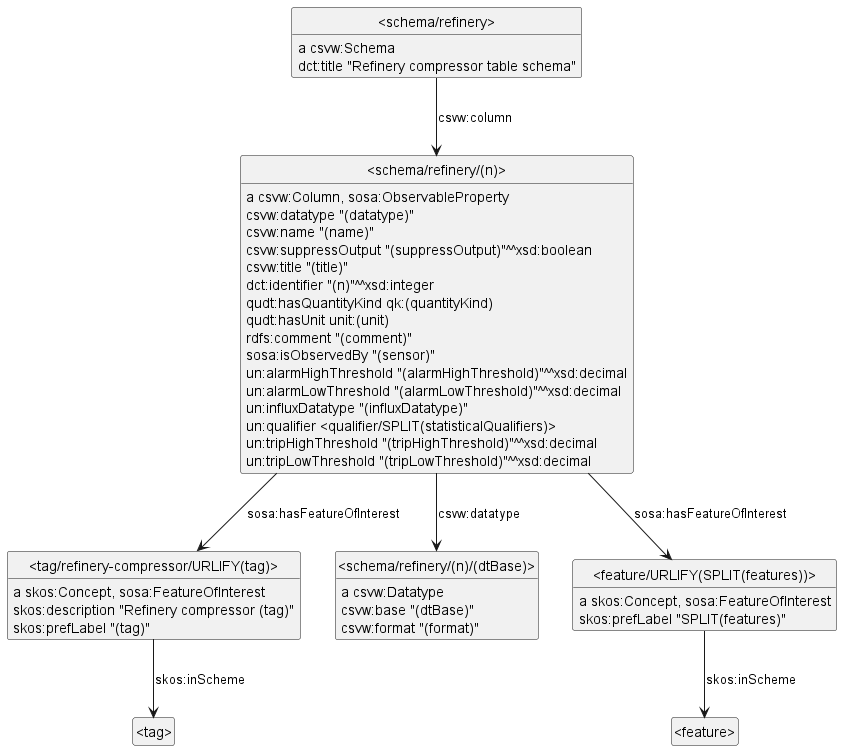

The diagram above was rendered by PlantUML. Its source (embedded in the PNG):
@startuml
hide empty members
hide circle
skinparam classAttributeIconSize 0
class _tag_refinery_compressor_URLIFY_tag_ as "<tag/refinery-compressor/URLIFY(tag)>"
_tag_refinery_compressor_URLIFY_tag_ : {field} a skos:Concept, sosa:FeatureOfInterest
class _tag_ as "<tag>"
_tag_refinery_compressor_URLIFY_tag_ -down-> _tag_ : skos:inScheme
_tag_refinery_compressor_URLIFY_tag_ : {field} skos:description "Refinery compressor (tag)"
_tag_refinery_compressor_URLIFY_tag_ : {field} skos:prefLabel "(tag)"
class _schema_refinery_n_dtBase_ as "<schema/refinery/(n)/(dtBase)>"
_schema_refinery_n_dtBase_ : {field} a csvw:Datatype
_schema_refinery_n_dtBase_ : {field} csvw:base "(dtBase)"
_schema_refinery_n_dtBase_ : {field} csvw:format "(format)"
class _schema_refinery_ as "<schema/refinery>"
_schema_refinery_ : {field} a csvw:Schema
class _schema_refinery_n_ as "<schema/refinery/(n)>"
_schema_refinery_ -down-> _schema_refinery_n_ : csvw:column
_schema_refinery_ : {field} dct:title "Refinery compressor table schema"
class _feature_URLIFY_SPLIT_features_ as "<feature/URLIFY(SPLIT(features))>"
_feature_URLIFY_SPLIT_features_ : {field} a skos:Concept, sosa:FeatureOfInterest
class _feature_ as "<feature>"
_feature_URLIFY_SPLIT_features_ -down-> _feature_ : skos:inScheme
_feature_URLIFY_SPLIT_features_ : {field} skos:prefLabel "SPLIT(features)"
_schema_refinery_n_ : {field} a csvw:Column, sosa:ObservableProperty
_schema_refinery_n_ -down-> _schema_refinery_n_dtBase_ : csvw:datatype
_schema_refinery_n_ -down-> _tag_refinery_compressor_URLIFY_tag_ : sosa:hasFeatureOfInterest
_schema_refinery_n_ -down-> _feature_URLIFY_SPLIT_features_ : sosa:hasFeatureOfInterest
_schema_refinery_n_ : {field} csvw:datatype "(datatype)"
_schema_refinery_n_ : {field} csvw:name "(name)"
_schema_refinery_n_ : {field} csvw:suppressOutput "(suppressOutput)"^^xsd:boolean
_schema_refinery_n_ : {field} csvw:title "(title)"
_schema_refinery_n_ : {field} dct:identifier "(n)"^^xsd:integer
_schema_refinery_n_ : {field} qudt:hasQuantityKind qk:(quantityKind)
_schema_refinery_n_ : {field} qudt:hasUnit unit:(unit)
_schema_refinery_n_ : {field} rdfs:comment "(comment)"
_schema_refinery_n_ : {field} sosa:isObservedBy "(sensor)"
_schema_refinery_n_ : {field} un:alarmHighThreshold "(alarmHighThreshold)"^^xsd:decimal
_schema_refinery_n_ : {field} un:alarmLowThreshold "(alarmLowThreshold)"^^xsd:decimal
_schema_refinery_n_ : {field} un:influxDatatype "(influxDatatype)"
_schema_refinery_n_ : {field} un:qualifier <qualifier/SPLIT(statisticalQualifiers)>
_schema_refinery_n_ : {field} un:tripHighThreshold "(tripHighThreshold)"^^xsd:decimal
_schema_refinery_n_ : {field} un:tripLowThreshold "(tripLowThreshold)"^^xsd:decimal
@enduml